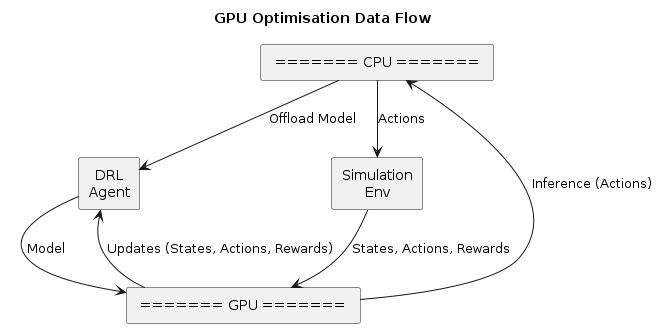

The diagram above was rendered by PlantUML. Its source (embedded in the PNG):
@startuml GPU

title GPU Optimisation Data Flow

skinparam componentStyle rectangle
skinparam defaultTextAlignment center

rectangle " ======= CPU ======= " as CPU
rectangle "Simulation\nEnv" as SIM
rectangle "DRL\nAgent" as DRL
rectangle " ======= GPU ======= " as GPU

CPU --> SIM : Actions
CPU --> DRL : Offload Model
DRL --> GPU : Model
SIM --> GPU : States, Actions, Rewards
GPU -up-> DRL: Updates (States, Actions, Rewards)
GPU -up-> CPU: Inference (Actions)

@enduml